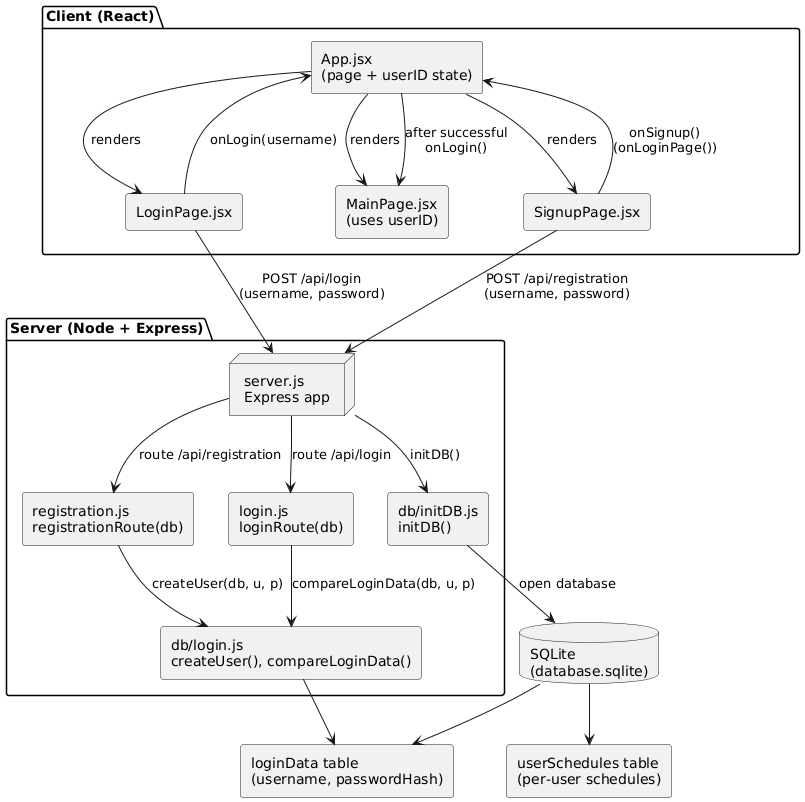

The diagram above was rendered by PlantUML. Its source (embedded in the PNG):
@startuml
skinparam componentStyle rectangle

package "Client (React)" {
  component "App.jsx\n(page + userID state)" as App
  component "LoginPage.jsx" as LoginPage
  component "SignupPage.jsx" as SignupPage
  component "MainPage.jsx\n(uses userID)" as MainPage
}

package "Server (Node + Express)" {
  node "server.js\nExpress app" as Server
  component "registration.js\nregistrationRoute(db)" as RegRoute
  component "login.js\nloginRoute(db)" as LoginRoute
  component "db/login.js\ncreateUser(), compareLoginData()" as LoginDB
  component "db/initDB.js\ninitDB()" as InitDB
}

database "SQLite\n(database.sqlite)" as SQLite
component "loginData table\n(username, passwordHash)" as LoginTable
component "userSchedules table\n(per-user schedules)" as UserSchedules

' Client render relationships
App --> LoginPage : renders
App --> SignupPage : renders
App --> MainPage : renders

' Props / callbacks
LoginPage --> App : onLogin(username)
SignupPage --> App : onSignup()\n(onLoginPage())

' HTTP calls
LoginPage --> Server : POST /api/login\n(username, password)
SignupPage --> Server : POST /api/registration\n(username, password)

' Server routing
Server --> RegRoute : route /api/registration
Server --> LoginRoute : route /api/login

' DB access layer
RegRoute --> LoginDB : createUser(db, u, p)
LoginRoute --> LoginDB : compareLoginData(db, u, p)

' DB initialization
InitDB --> SQLite : open database
Server --> InitDB : initDB()

' Tables inside DB
SQLite --> LoginTable
SQLite --> UserSchedules
LoginDB --> LoginTable

' Runtime flow hint
App --> MainPage : after successful\nonLogin()
@enduml